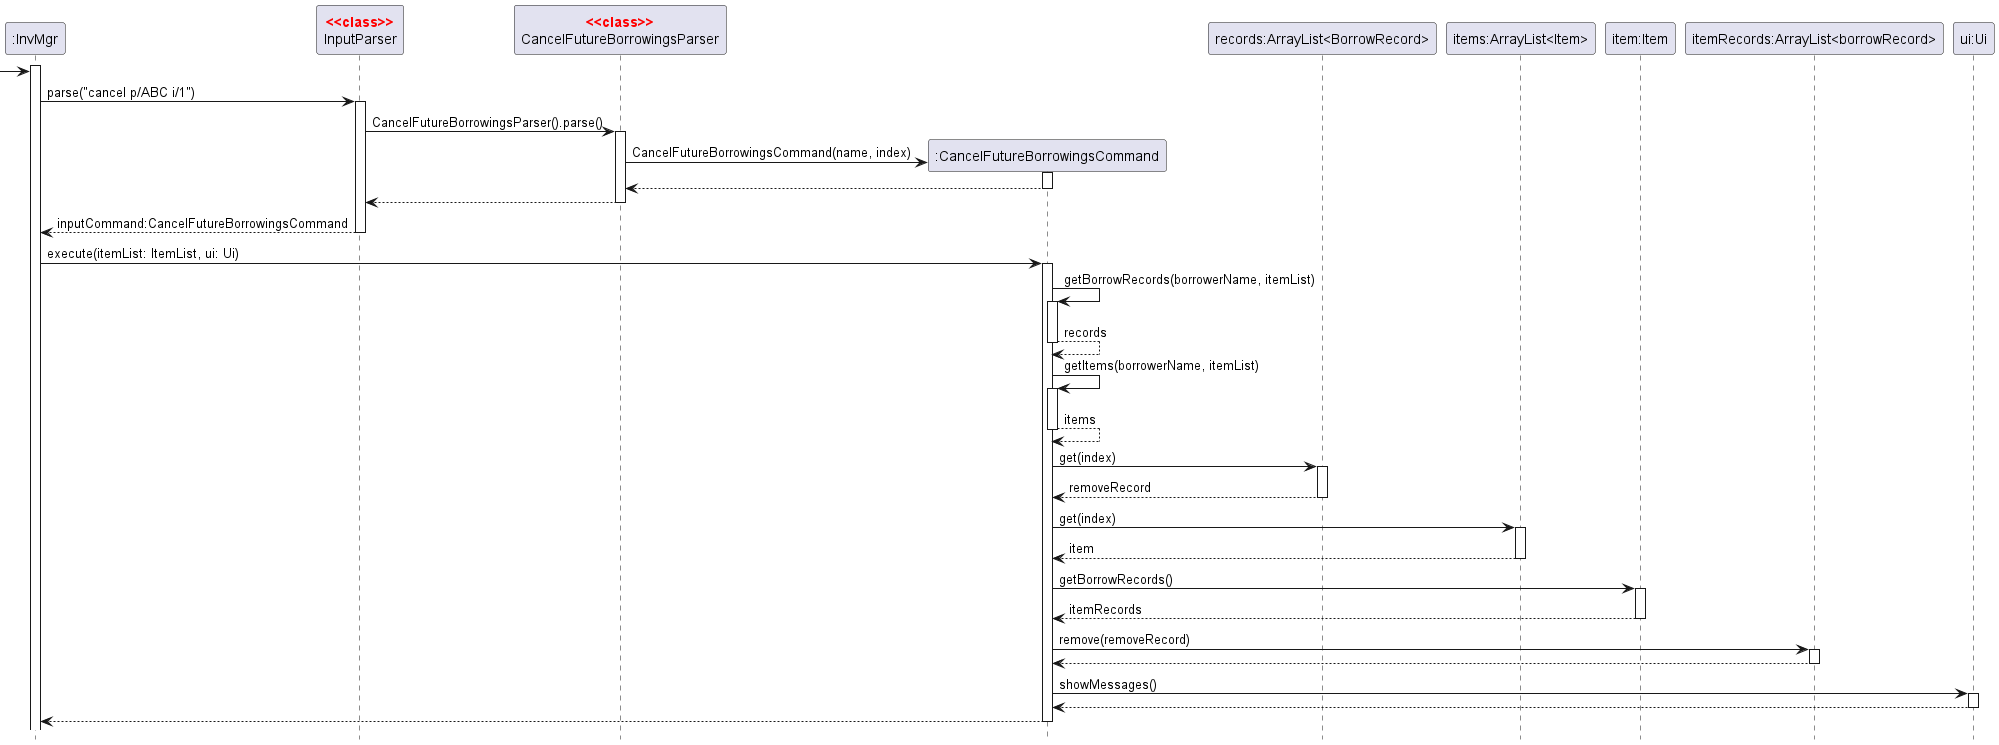

The diagram above was rendered by PlantUML. Its source (embedded in the PNG):
@startuml
'https://plantuml.com/sequence-diagram
hide footbox
skinparam guillemet false
skinparam sequenceStereotypeFontColor red
skinparam sequenceStereotypeFontStyle bold

Participant ":InvMgr" as invmgr
Participant "InputParser" as parser <<class>>
Participant "CancelFutureBorrowingsParser" as cancelparser <<class>>
Participant ":CancelFutureBorrowingsCommand" as cancelcmd
Participant "records:ArrayList<BorrowRecord>" as rmvrcd
Participant "items:ArrayList<Item>" as itmlst
Participant "item:Item" as itm
Participant "itemRecords:ArrayList<borrowRecord>" as itmrcd
Participant "ui:Ui" as ui

activate invmgr

-> invmgr
invmgr -> parser:parse("cancel p/ABC i/1")
activate parser

parser -> cancelparser:CancelFutureBorrowingsParser().parse()
activate cancelparser
create cancelcmd
cancelparser -> cancelcmd:CancelFutureBorrowingsCommand(name, index)
activate cancelcmd
return
return
return inputCommand:CancelFutureBorrowingsCommand

invmgr -> cancelcmd:execute(itemList: ItemList, ui: Ui)

activate cancelcmd
cancelcmd -> cancelcmd:getBorrowRecords(borrowerName, itemList)
activate cancelcmd
return records

cancelcmd -> cancelcmd:getItems(borrowerName, itemList)
activate cancelcmd
return items

cancelcmd -> rmvrcd:get(index)
activate rmvrcd
return removeRecord

cancelcmd -> itmlst:get(index)
activate itmlst
return item

cancelcmd -> itm:getBorrowRecords()
activate itm
return itemRecords

cancelcmd -> itmrcd:remove(removeRecord)
activate itmrcd
return

cancelcmd -> ui:showMessages()
activate ui
return
return

@enduml